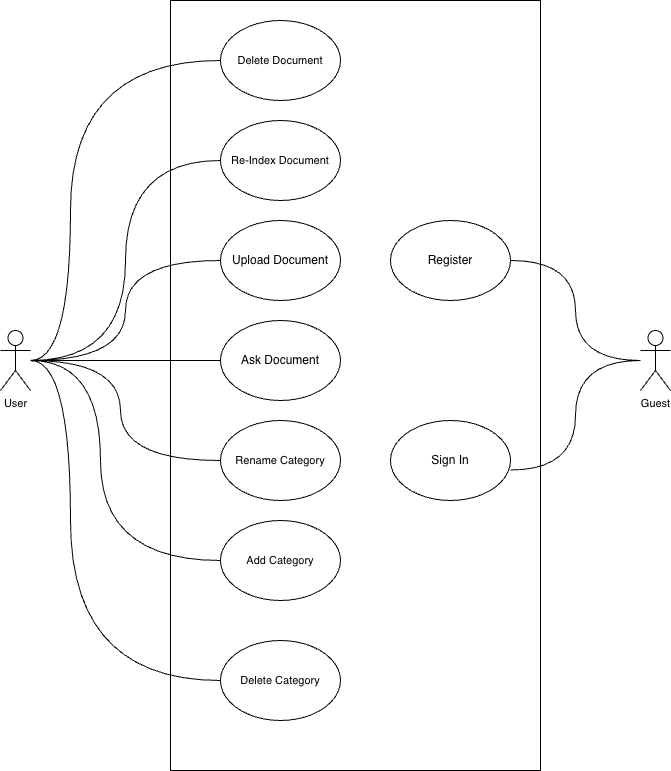

The diagram above was exported from draw.io. Its source (the exported page's mxGraphModel, read from the mxfile embedded in the PNG):
<mxGraphModel dx="2025" dy="2034" grid="1" gridSize="10" guides="1" tooltips="1" connect="1" arrows="1" fold="1" page="1" pageScale="1" pageWidth="827" pageHeight="1169" math="0" shadow="0">
  <root>
    <mxCell id="0" />
    <mxCell id="1" parent="0" />
    <mxCell id="ydOsXSE08yo_pe602PkY-27" parent="1" style="rounded=0;whiteSpace=wrap;html=1;fontFamily=Helvetica;fontSize=11;fontColor=default;labelBackgroundColor=default;" value="" vertex="1">
      <mxGeometry height="770" width="370" x="-230" y="-220" as="geometry" />
    </mxCell>
    <mxCell id="ydOsXSE08yo_pe602PkY-28" parent="1" style="ellipse;whiteSpace=wrap;html=1;" value="Ask Document" vertex="1">
      <mxGeometry height="80" width="120" x="-180" y="100" as="geometry" />
    </mxCell>
    <mxCell id="ydOsXSE08yo_pe602PkY-29" parent="1" style="ellipse;whiteSpace=wrap;html=1;" value="Upload Document" vertex="1">
      <mxGeometry height="80" width="120" x="-180" as="geometry" />
    </mxCell>
    <mxCell id="ydOsXSE08yo_pe602PkY-30" parent="1" style="ellipse;whiteSpace=wrap;html=1;fontFamily=Helvetica;fontSize=11;fontColor=default;labelBackgroundColor=default;" value="Delete Document" vertex="1">
      <mxGeometry height="80" width="120" x="-180" y="-200" as="geometry" />
    </mxCell>
    <mxCell id="ydOsXSE08yo_pe602PkY-31" parent="1" style="ellipse;whiteSpace=wrap;html=1;fontFamily=Helvetica;fontSize=11;fontColor=default;labelBackgroundColor=default;" value="Re-Index Document" vertex="1">
      <mxGeometry height="80" width="120" x="-180" y="-100" as="geometry" />
    </mxCell>
    <mxCell id="ydOsXSE08yo_pe602PkY-33" parent="1" style="ellipse;whiteSpace=wrap;html=1;" value="Sign In" vertex="1">
      <mxGeometry height="80" width="120" x="-10" y="200" as="geometry" />
    </mxCell>
    <mxCell id="ydOsXSE08yo_pe602PkY-34" parent="1" style="ellipse;whiteSpace=wrap;html=1;" value="Register" vertex="1">
      <mxGeometry height="80" width="120" x="-10" as="geometry" />
    </mxCell>
    <mxCell id="ydOsXSE08yo_pe602PkY-36" parent="1" style="ellipse;whiteSpace=wrap;html=1;fontFamily=Helvetica;fontSize=11;fontColor=default;labelBackgroundColor=default;" value="Add Category" vertex="1">
      <mxGeometry height="80" width="120" x="-180" y="300" as="geometry" />
    </mxCell>
    <mxCell id="ydOsXSE08yo_pe602PkY-37" parent="1" style="ellipse;whiteSpace=wrap;html=1;fontFamily=Helvetica;fontSize=11;fontColor=default;labelBackgroundColor=default;" value="Rename Category" vertex="1">
      <mxGeometry height="80" width="120" x="-180" y="200" as="geometry" />
    </mxCell>
    <mxCell id="ydOsXSE08yo_pe602PkY-38" parent="1" style="ellipse;whiteSpace=wrap;html=1;fontFamily=Helvetica;fontSize=11;fontColor=default;labelBackgroundColor=default;" value="Delete Category" vertex="1">
      <mxGeometry height="80" width="120" x="-180" y="420" as="geometry" />
    </mxCell>
    <mxCell id="ydOsXSE08yo_pe602PkY-56" edge="1" parent="1" source="ydOsXSE08yo_pe602PkY-39" style="edgeStyle=orthogonalEdgeStyle;shape=connector;curved=1;rounded=0;orthogonalLoop=1;jettySize=auto;html=1;entryX=1;entryY=0.5;entryDx=0;entryDy=0;strokeColor=default;align=center;verticalAlign=middle;fontFamily=Helvetica;fontSize=11;fontColor=default;labelBackgroundColor=default;endArrow=none;endFill=0;" target="ydOsXSE08yo_pe602PkY-34">
      <mxGeometry relative="1" as="geometry" />
    </mxCell>
    <mxCell id="ydOsXSE08yo_pe602PkY-39" parent="1" style="shape=umlActor;verticalLabelPosition=bottom;verticalAlign=top;html=1;outlineConnect=0;fontFamily=Helvetica;fontSize=11;fontColor=default;labelBackgroundColor=default;" value="Guest" vertex="1">
      <mxGeometry height="60" width="30" x="240" y="110" as="geometry" />
    </mxCell>
    <mxCell id="ydOsXSE08yo_pe602PkY-47" edge="1" parent="1" source="ydOsXSE08yo_pe602PkY-42" style="edgeStyle=orthogonalEdgeStyle;shape=connector;curved=1;rounded=0;orthogonalLoop=1;jettySize=auto;html=1;strokeColor=default;align=center;verticalAlign=middle;fontFamily=Helvetica;fontSize=11;fontColor=default;labelBackgroundColor=default;endArrow=none;endFill=0;" target="ydOsXSE08yo_pe602PkY-30">
      <mxGeometry relative="1" as="geometry">
        <Array as="points">
          <mxPoint x="-330" y="140" />
          <mxPoint x="-330" y="-160" />
        </Array>
      </mxGeometry>
    </mxCell>
    <mxCell id="ydOsXSE08yo_pe602PkY-50" edge="1" parent="1" source="ydOsXSE08yo_pe602PkY-42" style="edgeStyle=orthogonalEdgeStyle;shape=connector;curved=1;rounded=0;orthogonalLoop=1;jettySize=auto;html=1;strokeColor=default;align=center;verticalAlign=middle;fontFamily=Helvetica;fontSize=11;fontColor=default;labelBackgroundColor=default;endArrow=none;endFill=0;" target="ydOsXSE08yo_pe602PkY-28">
      <mxGeometry relative="1" as="geometry" />
    </mxCell>
    <mxCell id="ydOsXSE08yo_pe602PkY-51" edge="1" parent="1" source="ydOsXSE08yo_pe602PkY-42" style="edgeStyle=orthogonalEdgeStyle;shape=connector;curved=1;rounded=0;orthogonalLoop=1;jettySize=auto;html=1;strokeColor=default;align=center;verticalAlign=middle;fontFamily=Helvetica;fontSize=11;fontColor=default;labelBackgroundColor=default;endArrow=none;endFill=0;" target="ydOsXSE08yo_pe602PkY-37">
      <mxGeometry relative="1" as="geometry">
        <Array as="points">
          <mxPoint x="-280" y="140" />
          <mxPoint x="-280" y="240" />
        </Array>
      </mxGeometry>
    </mxCell>
    <mxCell id="ydOsXSE08yo_pe602PkY-52" edge="1" parent="1" source="ydOsXSE08yo_pe602PkY-42" style="edgeStyle=orthogonalEdgeStyle;shape=connector;curved=1;rounded=0;orthogonalLoop=1;jettySize=auto;html=1;strokeColor=default;align=center;verticalAlign=middle;fontFamily=Helvetica;fontSize=11;fontColor=default;labelBackgroundColor=default;endArrow=none;endFill=0;" target="ydOsXSE08yo_pe602PkY-36">
      <mxGeometry relative="1" as="geometry">
        <Array as="points">
          <mxPoint x="-300" y="140" />
          <mxPoint x="-300" y="340" />
        </Array>
      </mxGeometry>
    </mxCell>
    <mxCell id="ydOsXSE08yo_pe602PkY-53" edge="1" parent="1" source="ydOsXSE08yo_pe602PkY-42" style="edgeStyle=orthogonalEdgeStyle;shape=connector;curved=1;rounded=0;orthogonalLoop=1;jettySize=auto;html=1;strokeColor=default;align=center;verticalAlign=middle;fontFamily=Helvetica;fontSize=11;fontColor=default;labelBackgroundColor=default;endArrow=none;endFill=0;" target="ydOsXSE08yo_pe602PkY-38">
      <mxGeometry relative="1" as="geometry">
        <Array as="points">
          <mxPoint x="-330" y="140" />
          <mxPoint x="-330" y="460" />
        </Array>
      </mxGeometry>
    </mxCell>
    <mxCell id="ydOsXSE08yo_pe602PkY-57" edge="1" parent="1" source="ydOsXSE08yo_pe602PkY-42" style="edgeStyle=orthogonalEdgeStyle;shape=connector;curved=1;rounded=0;orthogonalLoop=1;jettySize=auto;html=1;entryX=0;entryY=0.5;entryDx=0;entryDy=0;strokeColor=default;align=center;verticalAlign=middle;fontFamily=Helvetica;fontSize=11;fontColor=default;labelBackgroundColor=default;endArrow=none;endFill=0;" target="ydOsXSE08yo_pe602PkY-29">
      <mxGeometry relative="1" as="geometry" />
    </mxCell>
    <mxCell id="ydOsXSE08yo_pe602PkY-58" edge="1" parent="1" source="ydOsXSE08yo_pe602PkY-42" style="edgeStyle=orthogonalEdgeStyle;shape=connector;curved=1;rounded=0;orthogonalLoop=1;jettySize=auto;html=1;entryX=0;entryY=0.5;entryDx=0;entryDy=0;strokeColor=default;align=center;verticalAlign=middle;fontFamily=Helvetica;fontSize=11;fontColor=default;labelBackgroundColor=default;endArrow=none;endFill=0;" target="ydOsXSE08yo_pe602PkY-31">
      <mxGeometry relative="1" as="geometry" />
    </mxCell>
    <mxCell id="ydOsXSE08yo_pe602PkY-42" parent="1" style="shape=umlActor;verticalLabelPosition=bottom;verticalAlign=top;html=1;outlineConnect=0;fontFamily=Helvetica;fontSize=11;fontColor=default;labelBackgroundColor=default;" value="User" vertex="1">
      <mxGeometry height="60" width="30" x="-400" y="110" as="geometry" />
    </mxCell>
    <mxCell id="ydOsXSE08yo_pe602PkY-55" edge="1" parent="1" source="ydOsXSE08yo_pe602PkY-39" style="edgeStyle=orthogonalEdgeStyle;shape=connector;curved=1;rounded=0;orthogonalLoop=1;jettySize=auto;html=1;entryX=1;entryY=0.619;entryDx=0;entryDy=0;entryPerimeter=0;strokeColor=default;align=center;verticalAlign=middle;fontFamily=Helvetica;fontSize=11;fontColor=default;labelBackgroundColor=default;endArrow=none;endFill=0;" target="ydOsXSE08yo_pe602PkY-33">
      <mxGeometry relative="1" as="geometry" />
    </mxCell>
  </root>
</mxGraphModel>